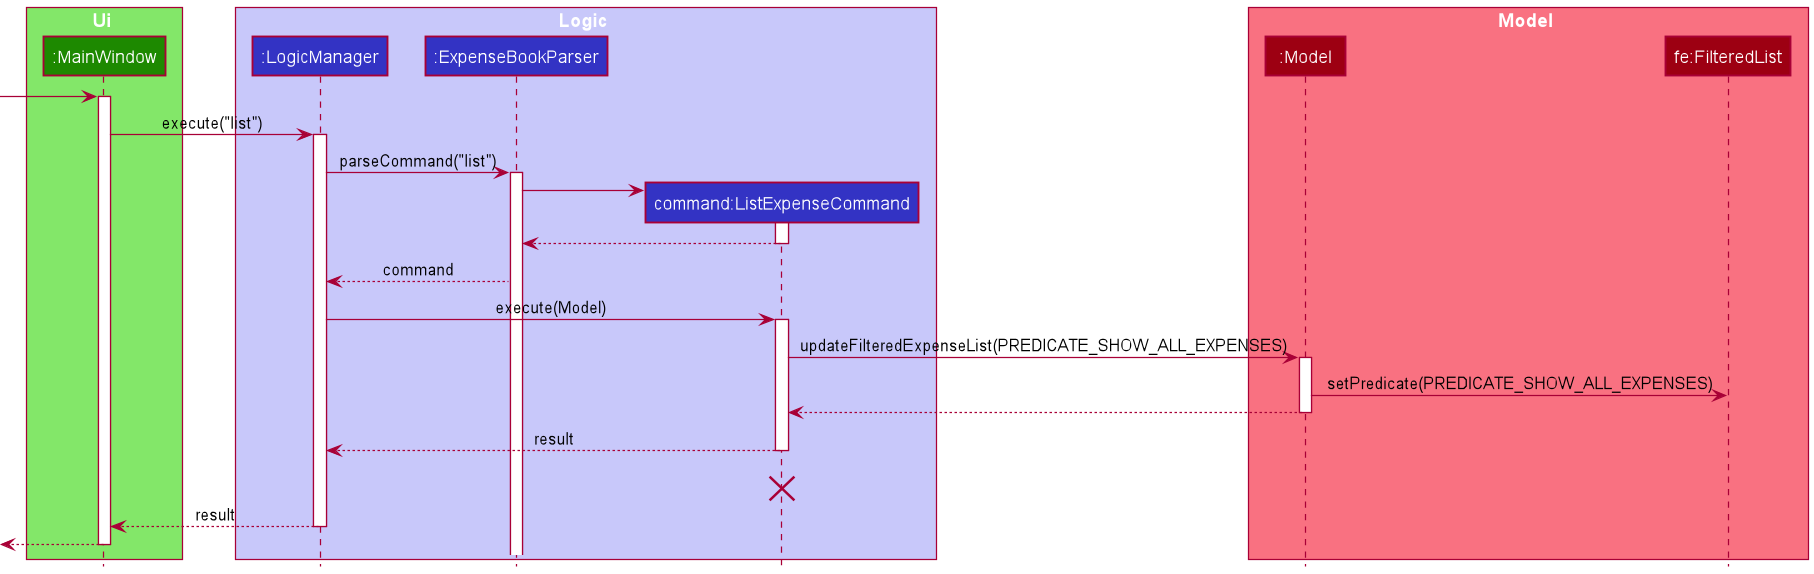

The diagram above was rendered by PlantUML. Its source (embedded in the PNG):
@startuml
!include style.puml
skinparam BoxPadding 20

box Ui UI_COLOR_T1
participant ":MainWindow" as MainWindow UI_COLOR
end box

box Logic LOGIC_COLOR_T1
participant ":LogicManager" as LogicManager LOGIC_COLOR
participant ":ExpenseBookParser" as ExpenseBookParser LOGIC_COLOR
participant "command:ListExpenseCommand" as ListExpenseCommand LOGIC_COLOR
end box

box Model MODEL_COLOR_T1
participant ":Model" as Model MODEL_COLOR
participant "fe:FilteredList" as FilteredList MODEL_COLOR
end box

[-> MainWindow
activate MainWindow

MainWindow -> LogicManager : execute("list")
activate LogicManager

LogicManager -> ExpenseBookParser : parseCommand("list")
activate ExpenseBookParser

create ListExpenseCommand
ExpenseBookParser -> ListExpenseCommand
activate ListExpenseCommand

ListExpenseCommand --> ExpenseBookParser
deactivate ListExpenseCommand

ExpenseBookParser --> LogicManager : command

LogicManager -> ListExpenseCommand : execute(Model)
activate ListExpenseCommand

ListExpenseCommand -> Model : updateFilteredExpenseList(PREDICATE_SHOW_ALL_EXPENSES)
activate Model

Model -> FilteredList : setPredicate(PREDICATE_SHOW_ALL_EXPENSES)

Model --> ListExpenseCommand
deactivate Model

ListExpenseCommand --> LogicManager : result
deactivate ListExpenseCommand
ListExpenseCommand -[hidden]-> LogicManager : result
destroy ListExpenseCommand

MainWindow <--LogicManager : result
deactivate LogicManager

[<-- MainWindow
deactivate MainWindow

@enduml